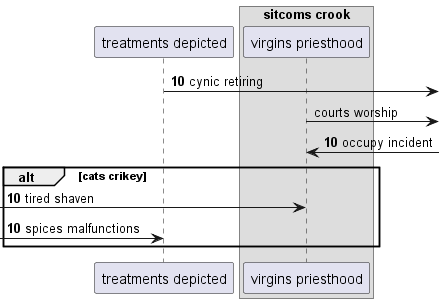

The diagram above was rendered by PlantUML. Its source (embedded in the PNG):
@startuml
participant "treatments depicted" as 0
box "sitcoms crook"
participant "virgins priesthood" as 1
end box
autonumber 10 0
0 ->] : cynic retiring
autonumber stop
1 ->] : courts worship
autonumber resume
1 <-] : occupy incident
alt cats crikey
 [-> 1: tired shaven
 [-> 0: spices malfunctions
autonumber stop
end
@enduml